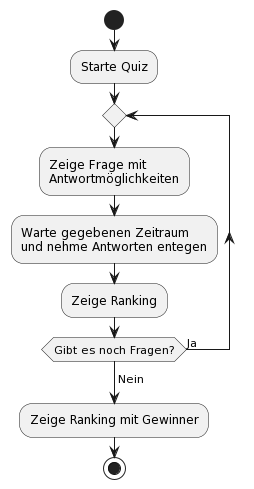

The diagram above was rendered by PlantUML. Its source (embedded in the PNG):
@startuml
start
:Starte Quiz;
repeat
    :Zeige Frage mit
    Antwortmöglichkeiten;
    :Warte gegebenen Zeitraum
    und nehme Antworten entegen;
    :Zeige Ranking;
repeat while (Gibt es noch Fragen?) is (Ja)
-> Nein;
:Zeige Ranking mit Gewinner;
stop;
@enduml